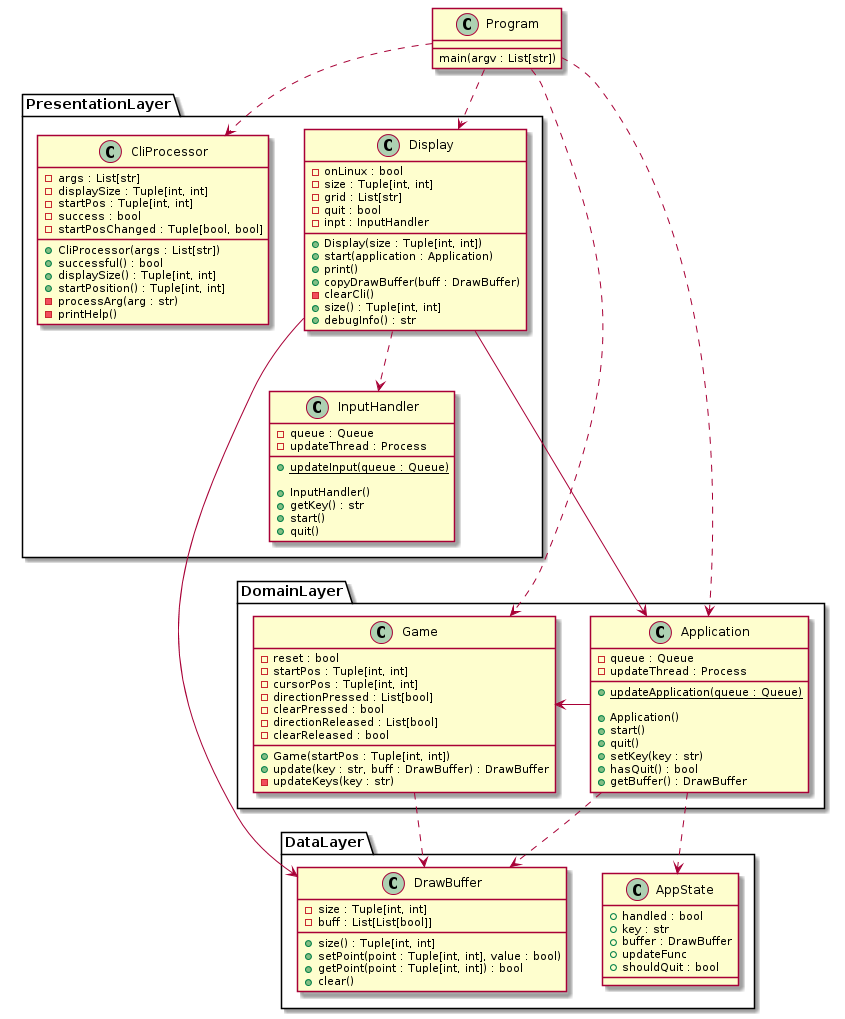

The diagram above was rendered by PlantUML. Its source (embedded in the PNG):
@startuml etch-a-sketch-class

class Program {
    main(argv : List[str])
}

namespace PresentationLayer {
    class Display {
        - onLinux : bool
        - size : Tuple[int, int]
        - grid : List[str]
        - quit : bool
        - inpt : InputHandler

        + Display(size : Tuple[int, int])
        + start(application : Application)
        + print()
        + copyDrawBuffer(buff : DrawBuffer)
        - clearCli()
        + size() : Tuple[int, int]
        + debugInfo() : str
    }

    class CliProcessor {
        - args : List[str]
        - displaySize : Tuple[int, int]
        - startPos : Tuple[int, int]
        - success : bool
        - startPosChanged : Tuple[bool, bool]

        + CliProcessor(args : List[str])
        + successful() : bool
        + displaySize() : Tuple[int, int]
        + startPosition() : Tuple[int, int]
        - processArg(arg : str)
        - printHelp()
    }

    class InputHandler {
        - queue : Queue
        - updateThread : Process

        + {static} updateInput(queue : Queue)

        + InputHandler()
        + getKey() : str
        + start()
        + quit()
    }

    Display ..> InputHandler
}

namespace DomainLayer {
    class Application {
        - queue : Queue
        - updateThread : Process

        + {static} updateApplication(queue : Queue)

        + Application()
        + start()
        + quit()
        + setKey(key : str)
        + hasQuit() : bool
        + getBuffer() : DrawBuffer
    }

    class Game {
        - reset : bool
        - startPos : Tuple[int, int]
        - cursorPos : Tuple[int, int]
        - directionPressed : List[bool]
        - clearPressed : bool
        - directionReleased : List[bool]
        - clearReleased : bool
        
        + Game(startPos : Tuple[int, int])
        + update(key : str, buff : DrawBuffer) : DrawBuffer
        - updateKeys(key : str)
    }

    Application -> Game
}

namespace DataLayer {
    class DrawBuffer {
        - size : Tuple[int, int]
        - buff : List[List[bool]]

        + size() : Tuple[int, int]
        + setPoint(point : Tuple[int, int], value : bool)
        + getPoint(point : Tuple[int, int]) : bool
        + clear()
    }

    class AppState {
        + handled : bool
        + key : str
        + buffer : DrawBuffer
        + updateFunc
        + shouldQuit : bool
    }
}

Program ..> PresentationLayer.CliProcessor
Program ...> DomainLayer.Game
Program ...> DomainLayer.Application
Program ..> PresentationLayer.Display
PresentationLayer.Display ---> DomainLayer.Application
PresentationLayer.Display ---> DataLayer.DrawBuffer
DomainLayer.Application ..> DataLayer.AppState
DomainLayer.Application ..> DataLayer.DrawBuffer
DomainLayer.Game ..> DataLayer.DrawBuffer

@enduml